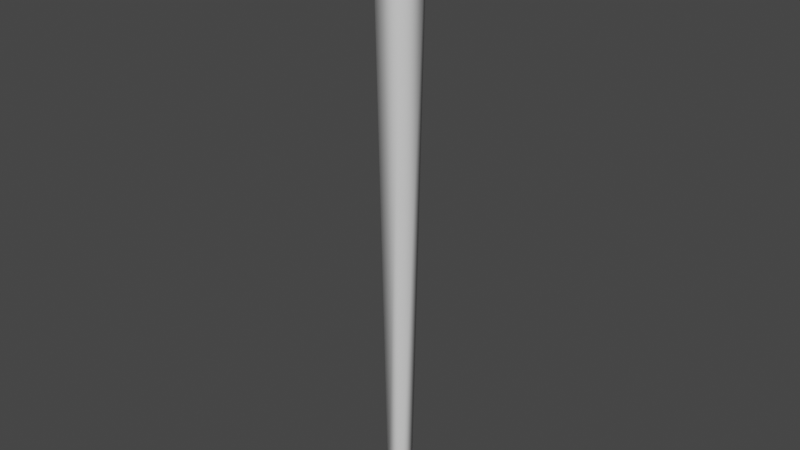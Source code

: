 # Source: chopstick.blend  (saved by Blender 2.81.16; exported with 4.5.12 LTS)
import bpy
from mathutils import Matrix  # noqa: F401  (used for matrix-valued properties, if any)

bpy.ops.wm.read_factory_settings(use_empty=True)
scene = bpy.context.scene
scene.name = 'Scene'

# ---- collections
col_collection = bpy.data.collections.new('Collection'); scene.collection.children.link(col_collection)

# ---- materials (node trees are filled in below, after node groups)
mat_material = bpy.data.materials.new('Material')
mat_material.alpha_threshold = 0.0
mat_material.use_transparent_shadow = False
mat_material.line_color = (0.0, 0.0, 0.0, 1.0)

# ---- material node trees
mat_material.use_nodes = True; mat_material.node_tree.nodes.clear()
_N = mat_material.node_tree.nodes; _L = mat_material.node_tree.links
n0 = _N.new('ShaderNodeOutputMaterial'); n0.name = 'Material Output'; n0.location = (300, 300)
n1 = _N.new('ShaderNodeBsdfPrincipled'); n1.name = 'Principled BSDF'; n1.location = (10, 300)
n1.distribution = 'GGX'
n1.subsurface_method = 'BURLEY'
n1.inputs[2].default_value = 0.4
n1.inputs[3].default_value = 1.45
n1.inputs[27].default_value = (0.0, 0.0, 0.0, 1.0)
n1.inputs[28].default_value = 1.0
_L.new(n1.outputs[0], n0.inputs[0])
n0.is_active_output = True

# ---- world
world_world = bpy.data.worlds.new('World'); scene.world = world_world
world_world.use_nodes = True; world_world.node_tree.nodes.clear()
_N = world_world.node_tree.nodes; _L = world_world.node_tree.links
n0 = _N.new('ShaderNodeOutputWorld'); n0.name = 'World Output'; n0.location = (300, 300)
n1 = _N.new('ShaderNodeBackground'); n1.name = 'Background'; n1.location = (10, 300)
n1.inputs[0].default_value = (0.05088, 0.05088, 0.05088, 1.0)
_L.new(n1.outputs[0], n0.inputs[0])
n0.is_active_output = True
world_world.color = (0.05088, 0.05088, 0.05088)
world_world.use_sun_shadow = False
world_world.sun_shadow_jitter_overblur = 0.0

# ---- meshes
me_cube = bpy.data.meshes.new('Cube')
me_cube.from_pydata([(1.917, 1.917, 1.813), (1.0, 1.0, -1.0), (1.917, -1.917, 1.813), (1.0, -1.0, -1.0), (-1.917, 1.917, 1.813), (-1.0, 1.0, -1.0), (-1.917, -1.917, 1.813), (-1.0, -1.0, -1.0)], [], [(0, 4, 6, 2), (3, 2, 6, 7), (7, 6, 4, 5), (5, 1, 3, 7), (1, 0, 2, 3), (5, 4, 0, 1)])
me_cube.polygons.foreach_set('use_smooth', [True] * 6)
_uv = me_cube.uv_layers.new(name='UVMap')
_uv.uv.foreach_set('vector', [0.625, 0.5, 0.875, 0.5, 0.875, 0.75, 0.625, 0.75, 0.375, 0.75, 0.625, 0.75, 0.625, 1.0, 0.375, 1.0, 0.375, 0.0, 0.625, 0.0, 0.625, 0.25, 0.375, 0.25, 0.125, 0.5, 0.375, 0.5, 0.375, 0.75, 0.125, 0.75, 0.375, 0.5, 0.625, 0.5, 0.625, 0.75, 0.375, 0.75, 0.375, 0.25, 0.625, 0.25, 0.625, 0.5, 0.375, 0.5])
me_cube.materials.append(mat_material)
me_cube.use_remesh_preserve_volume = False
me_cube.use_remesh_preserve_attributes = False
me_cube.use_mirror_vertex_groups = False
me_cube.update()

# ---- objects
ob_cube = bpy.data.objects.new('Cube', me_cube)

# ---- transforms, parenting, visibility, modifiers, constraints
ob_cube.location = (0.0, 0.0, 2.923)
ob_cube.scale = (-0.06769, 0.07314, 1.851)
ob_cube.lock_rotations_4d = False
ob_cube.empty_display_type = 'ARROWS'
ob_cube.lineart.crease_threshold = 0.0

# ---- collection membership
col_collection.objects.link(ob_cube)

# ---- scene / render settings (as saved in the file)
scene.frame_start = 1; scene.frame_end = 250; scene.frame_set(1)
scene.render.engine = 'BLENDER_EEVEE_NEXT'
scene.cycles.use_denoising = False
scene.cycles.samples = 128
scene.cycles.sampling_pattern = 'TABULATED_SOBOL'
scene.cycles.use_adaptive_sampling = False
scene.cycles.use_light_tree = False
scene.view_settings.view_transform = 'Filmic'
bpy.context.view_layer.update()

# ---- added for rendering (the .blend has no active camera and no usable light): camera, sun
cam_auto = bpy.data.cameras.new('AutoCamera')
cam_auto.lens = 50.0
cam_auto.sensor_width = 36.0
cam_auto.clip_end = 1000.0
ob_auto_camera = bpy.data.objects.new('AutoCamera', cam_auto)
scene.collection.objects.link(ob_auto_camera)
ob_auto_camera.location = (4.83086, -5.79704, 7.54025)
ob_auto_camera.rotation_euler = (1.09748, -7.21219e-08, 0.694738)
scene.camera = ob_auto_camera
light_auto_sun = bpy.data.lights.new('AutoSun', 'SUN')
light_auto_sun.energy = 3.0
light_auto_sun.angle = 0.0523599
ob_auto_sun = bpy.data.objects.new('AutoSun', light_auto_sun)
scene.collection.objects.link(ob_auto_sun)
ob_auto_sun.rotation_euler = (0.872665, 0.174533, 0.523599)
bpy.context.view_layer.update()
